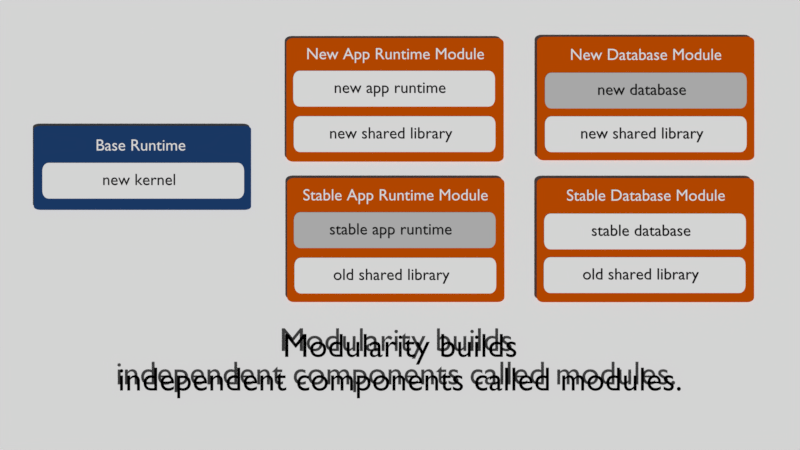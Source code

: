 # Source: tutorial-demo-anim2.blend  (saved by Blender 2.78.0; exported with 4.5.12 LTS)
import bpy
from mathutils import Matrix  # noqa: F401  (used for matrix-valued properties, if any)

bpy.ops.wm.read_factory_settings(use_empty=True)
scene = bpy.context.scene
scene.name = 'Scene'

# ---- collections
col_collection_1 = bpy.data.collections.new('Collection 1'); scene.collection.children.link(col_collection_1)

# ---- materials (node trees are filled in below, after node groups)
mat_black_text_cutting_edge = bpy.data.materials.new('black-text-cutting-edge')
mat_black_text_cutting_edge.alpha_threshold = 0.0
mat_black_text_cutting_edge.use_transparent_shadow = False
mat_black_text_cutting_edge.diffuse_color = (0.0, 0.0, 0.0, 1.0)
mat_black_text_cutting_edge.roughness = 0.5
mat_black = bpy.data.materials.new('black')
mat_black.alpha_threshold = 0.0
mat_black.use_transparent_shadow = False
mat_black.diffuse_color = (1.0, 1.0, 1.0, 1.0)
mat_black.roughness = 0.5
mat_surface_shadow_change = bpy.data.materials.new('surface-shadow-change')
mat_surface_shadow_change.alpha_threshold = 0.0
mat_surface_shadow_change.use_transparent_shadow = False
mat_surface_shadow_change.diffuse_color = (0.6584, 0.09084, 0.0, 1.0)
mat_surface_shadow_change.roughness = 0.5
mat_white = bpy.data.materials.new('white')
mat_white.alpha_threshold = 0.0
mat_white.use_transparent_shadow = False
mat_white.diffuse_color = (0.01156, 0.01156, 0.01156, 1.0)
mat_white.roughness = 0.5
mat_surface_blue = bpy.data.materials.new('surface-blue')
mat_surface_blue.alpha_threshold = 0.0
mat_surface_blue.use_transparent_shadow = False
mat_surface_blue.diffuse_color = (1.0, 1.0, 1.0, 1.0)
mat_surface_blue.roughness = 0.5
mat_surface_shadow = bpy.data.materials.new('surface-shadow')
mat_surface_shadow.alpha_threshold = 0.0
mat_surface_shadow.use_transparent_shadow = False
mat_surface_shadow.diffuse_color = (0.01521, 0.05781, 0.1878, 1.0)
mat_surface_shadow.roughness = 0.5
mat_mod_logo_blue_bg = bpy.data.materials.new('mod-logo-blue-bg')
mat_mod_logo_blue_bg.alpha_threshold = 0.0
mat_mod_logo_blue_bg.use_transparent_shadow = False
mat_mod_logo_blue_bg.roughness = 0.5
mat_mod_logo_white_bg = bpy.data.materials.new('mod-logo-white-bg')
mat_mod_logo_white_bg.alpha_threshold = 0.0
mat_mod_logo_white_bg.use_transparent_shadow = False
mat_mod_logo_white_bg.roughness = 0.5
mat_surface_dark = bpy.data.materials.new('surface-dark')
mat_surface_dark.alpha_threshold = 0.0
mat_surface_dark.use_transparent_shadow = False
mat_surface_dark.diffuse_color = (0.5878, 0.5878, 0.5878, 1.0)
mat_surface_dark.roughness = 0.5
mat_surface_white = bpy.data.materials.new('surface-white')
mat_surface_white.alpha_threshold = 0.0
mat_surface_white.use_transparent_shadow = False
mat_surface_white.roughness = 0.5
mat_white_background = bpy.data.materials.new('white-background')
mat_white_background.alpha_threshold = 0.0
mat_white_background.use_transparent_shadow = False
mat_white_background.diffuse_color = (1.0, 1.0, 1.0, 1.0)
mat_white_background.roughness = 0.5
mat_surface_orange = bpy.data.materials.new('surface-orange')
mat_surface_orange.alpha_threshold = 0.0
mat_surface_orange.use_transparent_shadow = False
mat_surface_orange.diffuse_color = (0.6584, 0.09084, 0.0, 1.0)
mat_surface_orange.roughness = 0.5

# ---- material node trees

# ---- world
world_world = bpy.data.worlds.new('World'); scene.world = world_world
world_world.color = (0.05088, 0.05088, 0.05088)
world_world.use_sun_shadow = False
world_world.sun_shadow_jitter_overblur = 0.0
world_world.cycles.sampling_method = 'MANUAL'

# ---- cameras
cam_camera = bpy.data.cameras.new('Camera')
cam_camera.clip_end = 100.0
cam_camera.lens = 35.0
cam_camera.sensor_width = 32.0
cam_camera.sensor_height = 18.0
cam_camera.ortho_scale = 7.314
cam_camera.dof.focus_distance = 0.0
cam_camera.dof.aperture_fstop = 128.0

# ---- meshes
me_plane_027 = bpy.data.meshes.new('Plane.027')
me_plane_027.from_pydata([(-4.59, -3.849, 0.0), (-4.89, -3.549, 0.0), (-4.683, -3.834, 0.0), (-4.766, -3.791, 0.0), (-4.833, -3.725, 0.0), (-4.875, -3.641, 0.0), (4.89, -3.549, 0.0), (4.59, -3.849, 0.0), (4.875, -3.641, 0.0), (4.833, -3.725, 0.0), (4.766, -3.791, 0.0), (4.683, -3.834, 0.0), (-4.59, 3.849, 0.0), (-4.89, 3.549, 0.0), (-4.683, 3.834, 0.0), (-4.766, 3.791, 0.0), (-4.833, 3.725, 0.0), (-4.875, 3.641, 0.0), (4.59, 3.849, 0.0), (4.89, 3.549, 0.0), (4.683, 3.834, 0.0), (4.766, 3.791, 0.0), (4.833, 3.725, 0.0), (4.875, 3.641, 0.0)], [], [(1, 5, 4, 3, 2, 0, 7, 11, 10, 9, 8, 6, 19, 23, 22, 21, 20, 18, 12, 14, 15, 16, 17, 13)])
me_plane_027.materials.append(mat_surface_shadow_change)
me_plane_027.use_remesh_preserve_volume = False
me_plane_027.use_remesh_preserve_attributes = False
me_plane_027.use_mirror_vertex_groups = False
me_plane_027.update()
me_plane_026 = bpy.data.meshes.new('Plane.026')
me_plane_026.from_pydata([(-4.59, -0.7032, 0.0), (-4.89, -0.4032, 0.0), (-4.683, -0.6885, 0.0), (-4.766, -0.6459, 0.0), (-4.833, -0.5795, 0.0), (-4.875, -0.4959, 0.0), (4.89, -0.4032, 0.0), (4.59, -0.7032, 0.0), (4.875, -0.4959, 0.0), (4.833, -0.5795, 0.0), (4.766, -0.6459, 0.0), (4.683, -0.6885, 0.0), (-4.59, 0.7032, 0.0), (-4.89, 0.4032, 0.0), (-4.683, 0.6885, 0.0), (-4.766, 0.6459, 0.0), (-4.833, 0.5795, 0.0), (-4.875, 0.4959, 0.0), (4.59, 0.7032, 0.0), (4.89, 0.4032, 0.0), (4.683, 0.6885, 0.0), (4.766, 0.6459, 0.0), (4.833, 0.5795, 0.0), (4.875, 0.4959, 0.0)], [], [(1, 5, 4, 3, 2, 0, 7, 11, 10, 9, 8, 6, 19, 23, 22, 21, 20, 18, 12, 14, 15, 16, 17, 13)])
me_plane_026.materials.append(mat_surface_blue)
me_plane_026.use_remesh_preserve_volume = False
me_plane_026.use_remesh_preserve_attributes = False
me_plane_026.use_mirror_vertex_groups = False
me_plane_026.update()
me_plane_025 = bpy.data.meshes.new('Plane.025')
me_plane_025.from_pydata([(-4.59, -3.838, 0.0), (-4.89, -3.538, 0.0), (-4.683, -3.823, 0.0), (-4.766, -3.781, 0.0), (-4.833, -3.714, 0.0), (-4.875, -3.631, 0.0), (4.89, -3.538, 0.0), (4.59, -3.838, 0.0), (4.875, -3.631, 0.0), (4.833, -3.714, 0.0), (4.766, -3.781, 0.0), (4.683, -3.823, 0.0), (-4.59, 3.838, 0.0), (-4.89, 3.538, 0.0), (-4.683, 3.823, 0.0), (-4.766, 3.781, 0.0), (-4.833, 3.714, 0.0), (-4.875, 3.631, 0.0), (4.59, 3.838, 0.0), (4.89, 3.538, 0.0), (4.683, 3.823, 0.0), (4.766, 3.781, 0.0), (4.833, 3.714, 0.0), (4.875, 3.631, 0.0)], [], [(1, 5, 4, 3, 2, 0, 7, 11, 10, 9, 8, 6, 19, 23, 22, 21, 20, 18, 12, 14, 15, 16, 17, 13)])
me_plane_025.materials.append(mat_surface_shadow_change)
me_plane_025.use_remesh_preserve_volume = False
me_plane_025.use_remesh_preserve_attributes = False
me_plane_025.use_mirror_vertex_groups = False
me_plane_025.update()
me_plane_024 = bpy.data.meshes.new('Plane.024')
me_plane_024.from_pydata([(-4.59, -0.7032, 0.0), (-4.89, -0.4032, 0.0), (-4.683, -0.6885, 0.0), (-4.766, -0.6459, 0.0), (-4.833, -0.5795, 0.0), (-4.875, -0.4959, 0.0), (4.89, -0.4032, 0.0), (4.59, -0.7032, 0.0), (4.875, -0.4959, 0.0), (4.833, -0.5795, 0.0), (4.766, -0.6459, 0.0), (4.683, -0.6885, 0.0), (-4.59, 0.7032, 0.0), (-4.89, 0.4032, 0.0), (-4.683, 0.6885, 0.0), (-4.766, 0.6459, 0.0), (-4.833, 0.5795, 0.0), (-4.875, 0.4959, 0.0), (4.59, 0.7032, 0.0), (4.89, 0.4032, 0.0), (4.683, 0.6885, 0.0), (4.766, 0.6459, 0.0), (4.833, 0.5795, 0.0), (4.875, 0.4959, 0.0)], [], [(1, 5, 4, 3, 2, 0, 7, 11, 10, 9, 8, 6, 19, 23, 22, 21, 20, 18, 12, 14, 15, 16, 17, 13)])
me_plane_024.materials.append(mat_surface_blue)
me_plane_024.use_remesh_preserve_volume = False
me_plane_024.use_remesh_preserve_attributes = False
me_plane_024.use_mirror_vertex_groups = False
me_plane_024.update()
me_plane_023 = bpy.data.meshes.new('Plane.023')
me_plane_023.from_pydata([(-4.59, -3.838, 0.0), (-4.89, -3.538, 0.0), (-4.683, -3.823, 0.0), (-4.766, -3.781, 0.0), (-4.833, -3.714, 0.0), (-4.875, -3.631, 0.0), (4.89, -3.538, 0.0), (4.59, -3.838, 0.0), (4.875, -3.631, 0.0), (4.833, -3.714, 0.0), (4.766, -3.781, 0.0), (4.683, -3.823, 0.0), (-4.59, 3.838, 0.0), (-4.89, 3.538, 0.0), (-4.683, 3.823, 0.0), (-4.766, 3.781, 0.0), (-4.833, 3.714, 0.0), (-4.875, 3.631, 0.0), (4.59, 3.838, 0.0), (4.89, 3.538, 0.0), (4.683, 3.823, 0.0), (4.766, 3.781, 0.0), (4.833, 3.714, 0.0), (4.875, 3.631, 0.0)], [], [(1, 5, 4, 3, 2, 0, 7, 11, 10, 9, 8, 6, 19, 23, 22, 21, 20, 18, 12, 14, 15, 16, 17, 13)])
me_plane_023.materials.append(mat_surface_shadow)
me_plane_023.use_remesh_preserve_volume = False
me_plane_023.use_remesh_preserve_attributes = False
me_plane_023.use_mirror_vertex_groups = False
me_plane_023.update()
me_mod_logo_blue_bg = bpy.data.meshes.new('mod-logo-blue-bg')
me_mod_logo_blue_bg.from_pydata([(-1.414, -0.5, 0.0), (1.414, -0.5, 0.0), (-1.414, 0.5, 0.0), (1.414, 0.5, 0.0)], [], [(0, 1, 3, 2)])
_uv = me_mod_logo_blue_bg.uv_layers.new(name='UVMap')
_uv.uv.foreach_set('vector', [0.0, 0.0, 1.0, 0.0, 1.0, 1.0, 0.0, 1.0])
me_mod_logo_blue_bg.materials.append(mat_mod_logo_blue_bg)
me_mod_logo_blue_bg.use_remesh_preserve_volume = False
me_mod_logo_blue_bg.use_remesh_preserve_attributes = False
me_mod_logo_blue_bg.use_mirror_vertex_groups = False
me_mod_logo_blue_bg.update()
me_mod_logo_white_bg = bpy.data.meshes.new('mod-logo-white-bg')
me_mod_logo_white_bg.from_pydata([(-1.414, -0.5, 0.0), (1.414, -0.5, 0.0), (-1.414, 0.5, 0.0), (1.414, 0.5, 0.0)], [], [(0, 1, 3, 2)])
_uv = me_mod_logo_white_bg.uv_layers.new(name='UVMap')
_uv.uv.foreach_set('vector', [0.0, 0.0, 1.0, 0.0, 1.0, 1.0, 0.0, 1.0])
me_mod_logo_white_bg.materials.append(mat_mod_logo_white_bg)
me_mod_logo_white_bg.use_remesh_preserve_volume = False
me_mod_logo_white_bg.use_remesh_preserve_attributes = False
me_mod_logo_white_bg.use_mirror_vertex_groups = False
me_mod_logo_white_bg.update()
me_plane_020 = bpy.data.meshes.new('Plane.020')
me_plane_020.from_pydata([(-4.59, -0.7032, 0.0), (-4.89, -0.4032, 0.0), (-4.683, -0.6885, 0.0), (-4.766, -0.6459, 0.0), (-4.833, -0.5795, 0.0), (-4.875, -0.4959, 0.0), (4.89, -0.4032, 0.0), (4.59, -0.7032, 0.0), (4.875, -0.4959, 0.0), (4.833, -0.5795, 0.0), (4.766, -0.6459, 0.0), (4.683, -0.6885, 0.0), (-4.59, 0.7032, 0.0), (-4.89, 0.4032, 0.0), (-4.683, 0.6885, 0.0), (-4.766, 0.6459, 0.0), (-4.833, 0.5795, 0.0), (-4.875, 0.4959, 0.0), (4.59, 0.7032, 0.0), (4.89, 0.4032, 0.0), (4.683, 0.6885, 0.0), (4.766, 0.6459, 0.0), (4.833, 0.5795, 0.0), (4.875, 0.4959, 0.0)], [], [(1, 5, 4, 3, 2, 0, 7, 11, 10, 9, 8, 6, 19, 23, 22, 21, 20, 18, 12, 14, 15, 16, 17, 13)])
me_plane_020.materials.append(mat_surface_blue)
me_plane_020.use_remesh_preserve_volume = False
me_plane_020.use_remesh_preserve_attributes = False
me_plane_020.use_mirror_vertex_groups = False
me_plane_020.update()
me_plane_019 = bpy.data.meshes.new('Plane.019')
me_plane_019.from_pydata([(-4.59, -0.7032, 0.0), (-4.89, -0.4032, 0.0), (-4.683, -0.6885, 0.0), (-4.766, -0.6459, 0.0), (-4.833, -0.5795, 0.0), (-4.875, -0.4959, 0.0), (4.89, -0.4032, 0.0), (4.59, -0.7032, 0.0), (4.875, -0.4959, 0.0), (4.833, -0.5795, 0.0), (4.766, -0.6459, 0.0), (4.683, -0.6885, 0.0), (-4.59, 0.7032, 0.0), (-4.89, 0.4032, 0.0), (-4.683, 0.6885, 0.0), (-4.766, 0.6459, 0.0), (-4.833, 0.5795, 0.0), (-4.875, 0.4959, 0.0), (4.59, 0.7032, 0.0), (4.89, 0.4032, 0.0), (4.683, 0.6885, 0.0), (4.766, 0.6459, 0.0), (4.833, 0.5795, 0.0), (4.875, 0.4959, 0.0)], [], [(1, 5, 4, 3, 2, 0, 7, 11, 10, 9, 8, 6, 19, 23, 22, 21, 20, 18, 12, 14, 15, 16, 17, 13)])
me_plane_019.materials.append(mat_surface_blue)
me_plane_019.use_remesh_preserve_volume = False
me_plane_019.use_remesh_preserve_attributes = False
me_plane_019.use_mirror_vertex_groups = False
me_plane_019.update()
me_plane_017 = bpy.data.meshes.new('Plane.017')
me_plane_017.from_pydata([(-4.59, -3.849, 0.0), (-4.89, -3.549, 0.0), (-4.683, -3.834, 0.0), (-4.766, -3.791, 0.0), (-4.833, -3.725, 0.0), (-4.875, -3.641, 0.0), (4.89, -3.549, 0.0), (4.59, -3.849, 0.0), (4.875, -3.641, 0.0), (4.833, -3.725, 0.0), (4.766, -3.791, 0.0), (4.683, -3.834, 0.0), (-4.59, 3.849, 0.0), (-4.89, 3.549, 0.0), (-4.683, 3.834, 0.0), (-4.766, 3.791, 0.0), (-4.833, 3.725, 0.0), (-4.875, 3.641, 0.0), (4.59, 3.849, 0.0), (4.89, 3.549, 0.0), (4.683, 3.834, 0.0), (4.766, 3.791, 0.0), (4.833, 3.725, 0.0), (4.875, 3.641, 0.0)], [], [(1, 5, 4, 3, 2, 0, 7, 11, 10, 9, 8, 6, 19, 23, 22, 21, 20, 18, 12, 14, 15, 16, 17, 13)])
me_plane_017.materials.append(mat_surface_shadow_change)
me_plane_017.use_remesh_preserve_volume = False
me_plane_017.use_remesh_preserve_attributes = False
me_plane_017.use_mirror_vertex_groups = False
me_plane_017.update()
me_plane_016 = bpy.data.meshes.new('Plane.016')
me_plane_016.from_pydata([(-4.59, -0.7032, 0.0), (-4.89, -0.4032, 0.0), (-4.683, -0.6885, 0.0), (-4.766, -0.6459, 0.0), (-4.833, -0.5795, 0.0), (-4.875, -0.4959, 0.0), (4.89, -0.4032, 0.0), (4.59, -0.7032, 0.0), (4.875, -0.4959, 0.0), (4.833, -0.5795, 0.0), (4.766, -0.6459, 0.0), (4.683, -0.6885, 0.0), (-4.59, 0.7032, 0.0), (-4.89, 0.4032, 0.0), (-4.683, 0.6885, 0.0), (-4.766, 0.6459, 0.0), (-4.833, 0.5795, 0.0), (-4.875, 0.4959, 0.0), (4.59, 0.7032, 0.0), (4.89, 0.4032, 0.0), (4.683, 0.6885, 0.0), (4.766, 0.6459, 0.0), (4.833, 0.5795, 0.0), (4.875, 0.4959, 0.0)], [], [(1, 5, 4, 3, 2, 0, 7, 11, 10, 9, 8, 6, 19, 23, 22, 21, 20, 18, 12, 14, 15, 16, 17, 13)])
me_plane_016.materials.append(mat_surface_dark)
me_plane_016.use_remesh_preserve_volume = False
me_plane_016.use_remesh_preserve_attributes = False
me_plane_016.use_mirror_vertex_groups = False
me_plane_016.update()
me_plane_015 = bpy.data.meshes.new('Plane.015')
me_plane_015.from_pydata([(-4.59, -0.7032, 0.0), (-4.89, -0.4032, 0.0), (-4.683, -0.6885, 0.0), (-4.766, -0.6459, 0.0), (-4.833, -0.5795, 0.0), (-4.875, -0.4959, 0.0), (4.89, -0.4032, 0.0), (4.59, -0.7032, 0.0), (4.875, -0.4959, 0.0), (4.833, -0.5795, 0.0), (4.766, -0.6459, 0.0), (4.683, -0.6885, 0.0), (-4.59, 0.7032, 0.0), (-4.89, 0.4032, 0.0), (-4.683, 0.6885, 0.0), (-4.766, 0.6459, 0.0), (-4.833, 0.5795, 0.0), (-4.875, 0.4959, 0.0), (4.59, 0.7032, 0.0), (4.89, 0.4032, 0.0), (4.683, 0.6885, 0.0), (4.766, 0.6459, 0.0), (4.833, 0.5795, 0.0), (4.875, 0.4959, 0.0)], [], [(1, 5, 4, 3, 2, 0, 7, 11, 10, 9, 8, 6, 19, 23, 22, 21, 20, 18, 12, 14, 15, 16, 17, 13)])
me_plane_015.materials.append(mat_surface_blue)
me_plane_015.use_remesh_preserve_volume = False
me_plane_015.use_remesh_preserve_attributes = False
me_plane_015.use_mirror_vertex_groups = False
me_plane_015.update()
me_plane_014 = bpy.data.meshes.new('Plane.014')
me_plane_014.from_pydata([(-4.59, -0.7032, 0.0), (-4.89, -0.4032, 0.0), (-4.683, -0.6885, 0.0), (-4.766, -0.6459, 0.0), (-4.833, -0.5795, 0.0), (-4.875, -0.4959, 0.0), (4.89, -0.4032, 0.0), (4.59, -0.7032, 0.0), (4.875, -0.4959, 0.0), (4.833, -0.5795, 0.0), (4.766, -0.6459, 0.0), (4.683, -0.6885, 0.0), (-4.59, 0.7032, 0.0), (-4.89, 0.4032, 0.0), (-4.683, 0.6885, 0.0), (-4.766, 0.6459, 0.0), (-4.833, 0.5795, 0.0), (-4.875, 0.4959, 0.0), (4.59, 0.7032, 0.0), (4.89, 0.4032, 0.0), (4.683, 0.6885, 0.0), (4.766, 0.6459, 0.0), (4.833, 0.5795, 0.0), (4.875, 0.4959, 0.0)], [], [(1, 5, 4, 3, 2, 0, 7, 11, 10, 9, 8, 6, 19, 23, 22, 21, 20, 18, 12, 14, 15, 16, 17, 13)])
me_plane_014.materials.append(mat_surface_dark)
me_plane_014.use_remesh_preserve_volume = False
me_plane_014.use_remesh_preserve_attributes = False
me_plane_014.use_mirror_vertex_groups = False
me_plane_014.update()
me_plane_012 = bpy.data.meshes.new('Plane.012')
me_plane_012.from_pydata([(-4.59, -0.7032, 0.0), (-4.89, -0.4032, 0.0), (-4.683, -0.6885, 0.0), (-4.766, -0.6459, 0.0), (-4.833, -0.5795, 0.0), (-4.875, -0.4959, 0.0), (4.89, -0.4032, 0.0), (4.59, -0.7032, 0.0), (4.875, -0.4959, 0.0), (4.833, -0.5795, 0.0), (4.766, -0.6459, 0.0), (4.683, -0.6885, 0.0), (-4.59, 0.7032, 0.0), (-4.89, 0.4032, 0.0), (-4.683, 0.6885, 0.0), (-4.766, 0.6459, 0.0), (-4.833, 0.5795, 0.0), (-4.875, 0.4959, 0.0), (4.59, 0.7032, 0.0), (4.89, 0.4032, 0.0), (4.683, 0.6885, 0.0), (4.766, 0.6459, 0.0), (4.833, 0.5795, 0.0), (4.875, 0.4959, 0.0)], [], [(1, 5, 4, 3, 2, 0, 7, 11, 10, 9, 8, 6, 19, 23, 22, 21, 20, 18, 12, 14, 15, 16, 17, 13)])
me_plane_012.materials.append(mat_surface_blue)
me_plane_012.use_remesh_preserve_volume = False
me_plane_012.use_remesh_preserve_attributes = False
me_plane_012.use_mirror_vertex_groups = False
me_plane_012.update()
me_plane_011 = bpy.data.meshes.new('Plane.011')
me_plane_011.from_pydata([(-4.59, -0.7032, 0.0), (-4.89, -0.4032, 0.0), (-4.683, -0.6885, 0.0), (-4.766, -0.6459, 0.0), (-4.833, -0.5795, 0.0), (-4.875, -0.4959, 0.0), (4.89, -0.4032, 0.0), (4.59, -0.7032, 0.0), (4.875, -0.4959, 0.0), (4.833, -0.5795, 0.0), (4.766, -0.6459, 0.0), (4.683, -0.6885, 0.0), (-4.59, 0.7032, 0.0), (-4.89, 0.4032, 0.0), (-4.683, 0.6885, 0.0), (-4.766, 0.6459, 0.0), (-4.833, 0.5795, 0.0), (-4.875, 0.4959, 0.0), (4.59, 0.7032, 0.0), (4.89, 0.4032, 0.0), (4.683, 0.6885, 0.0), (4.766, 0.6459, 0.0), (4.833, 0.5795, 0.0), (4.875, 0.4959, 0.0)], [], [(1, 5, 4, 3, 2, 0, 7, 11, 10, 9, 8, 6, 19, 23, 22, 21, 20, 18, 12, 14, 15, 16, 17, 13)])
me_plane_011.materials.append(mat_surface_dark)
me_plane_011.use_remesh_preserve_volume = False
me_plane_011.use_remesh_preserve_attributes = False
me_plane_011.use_mirror_vertex_groups = False
me_plane_011.update()
me_plane_010 = bpy.data.meshes.new('Plane.010')
me_plane_010.from_pydata([(-4.59, -0.7032, 0.0), (-4.89, -0.4032, 0.0), (-4.683, -0.6885, 0.0), (-4.766, -0.6459, 0.0), (-4.833, -0.5795, 0.0), (-4.875, -0.4959, 0.0), (4.89, -0.4032, 0.0), (4.59, -0.7032, 0.0), (4.875, -0.4959, 0.0), (4.833, -0.5795, 0.0), (4.766, -0.6459, 0.0), (4.683, -0.6885, 0.0), (-4.59, 0.7032, 0.0), (-4.89, 0.4032, 0.0), (-4.683, 0.6885, 0.0), (-4.766, 0.6459, 0.0), (-4.833, 0.5795, 0.0), (-4.875, 0.4959, 0.0), (4.59, 0.7032, 0.0), (4.89, 0.4032, 0.0), (4.683, 0.6885, 0.0), (4.766, 0.6459, 0.0), (4.833, 0.5795, 0.0), (4.875, 0.4959, 0.0)], [], [(1, 5, 4, 3, 2, 0, 7, 11, 10, 9, 8, 6, 19, 23, 22, 21, 20, 18, 12, 14, 15, 16, 17, 13)])
me_plane_010.materials.append(mat_surface_blue)
me_plane_010.use_remesh_preserve_volume = False
me_plane_010.use_remesh_preserve_attributes = False
me_plane_010.use_mirror_vertex_groups = False
me_plane_010.update()
me_plane_009 = bpy.data.meshes.new('Plane.009')
me_plane_009.from_pydata([(-4.59, -3.838, 0.0), (-4.89, -3.538, 0.0), (-4.683, -3.823, 0.0), (-4.766, -3.781, 0.0), (-4.833, -3.714, 0.0), (-4.875, -3.631, 0.0), (4.89, -3.538, 0.0), (4.59, -3.838, 0.0), (4.875, -3.631, 0.0), (4.833, -3.714, 0.0), (4.766, -3.781, 0.0), (4.683, -3.823, 0.0), (-4.59, 3.838, 0.0), (-4.89, 3.538, 0.0), (-4.683, 3.823, 0.0), (-4.766, 3.781, 0.0), (-4.833, 3.714, 0.0), (-4.875, 3.631, 0.0), (4.59, 3.838, 0.0), (4.89, 3.538, 0.0), (4.683, 3.823, 0.0), (4.766, 3.781, 0.0), (4.833, 3.714, 0.0), (4.875, 3.631, 0.0)], [], [(1, 5, 4, 3, 2, 0, 7, 11, 10, 9, 8, 6, 19, 23, 22, 21, 20, 18, 12, 14, 15, 16, 17, 13)])
me_plane_009.materials.append(mat_surface_shadow_change)
me_plane_009.use_remesh_preserve_volume = False
me_plane_009.use_remesh_preserve_attributes = False
me_plane_009.use_mirror_vertex_groups = False
me_plane_009.update()
me_plane_008 = bpy.data.meshes.new('Plane.008')
me_plane_008.from_pydata([(-2.691, -1.0, 0.0), (-2.991, -0.7, 0.0), (-2.784, -0.9853, 0.0), (-2.867, -0.9427, 0.0), (-2.934, -0.8763, 0.0), (-2.976, -0.7927, 0.0), (3.008, -0.7, 0.0), (2.708, -1.0, 0.0), (2.993, -0.7927, 0.0), (2.951, -0.8763, 0.0), (2.884, -0.9427, 0.0), (2.801, -0.9853, 0.0), (-2.691, 1.0, 0.0), (-2.991, 0.7, 0.0), (-2.784, 0.9853, 0.0), (-2.867, 0.9427, 0.0), (-2.934, 0.8763, 0.0), (-2.976, 0.7927, 0.0), (2.708, 1.0, 0.0), (3.008, 0.7, 0.0), (2.801, 0.9853, 0.0), (2.884, 0.9427, 0.0), (2.951, 0.8763, 0.0), (2.993, 0.7927, 0.0)], [], [(1, 5, 4, 3, 2, 0, 7, 11, 10, 9, 8, 6, 19, 23, 22, 21, 20, 18, 12, 14, 15, 16, 17, 13)])
me_plane_008.materials.append(mat_surface_dark)
me_plane_008.use_remesh_preserve_volume = False
me_plane_008.use_remesh_preserve_attributes = False
me_plane_008.use_mirror_vertex_groups = False
me_plane_008.update()
me_plane_005 = bpy.data.meshes.new('Plane.005')
me_plane_005.from_pydata([(-2.691, -1.0, 0.0), (-2.991, -0.7, 0.0), (-2.784, -0.9853, 0.0), (-2.867, -0.9427, 0.0), (-2.934, -0.8763, 0.0), (-2.976, -0.7927, 0.0), (3.008, -0.7, 0.0), (2.708, -1.0, 0.0), (2.993, -0.7927, 0.0), (2.951, -0.8763, 0.0), (2.884, -0.9427, 0.0), (2.801, -0.9853, 0.0), (-2.691, 1.0, 0.0), (-2.991, 0.7, 0.0), (-2.784, 0.9853, 0.0), (-2.867, 0.9427, 0.0), (-2.934, 0.8763, 0.0), (-2.976, 0.7927, 0.0), (2.708, 1.0, 0.0), (3.008, 0.7, 0.0), (2.801, 0.9853, 0.0), (2.884, 0.9427, 0.0), (2.951, 0.8763, 0.0), (2.993, 0.7927, 0.0)], [], [(1, 5, 4, 3, 2, 0, 7, 11, 10, 9, 8, 6, 19, 23, 22, 21, 20, 18, 12, 14, 15, 16, 17, 13)])
me_plane_005.materials.append(mat_surface_white)
me_plane_005.use_remesh_preserve_volume = False
me_plane_005.use_remesh_preserve_attributes = False
me_plane_005.use_mirror_vertex_groups = False
me_plane_005.update()
me_plane_004 = bpy.data.meshes.new('Plane.004')
me_plane_004.from_pydata([(-1.0, -1.0, 0.0), (1.0, -1.0, 0.0), (-1.0, 1.0, 0.0), (1.0, 1.0, 0.0)], [], [(0, 1, 3, 2)])
me_plane_004.materials.append(mat_white_background)
me_plane_004.use_remesh_preserve_volume = False
me_plane_004.use_remesh_preserve_attributes = False
me_plane_004.use_mirror_vertex_groups = False
me_plane_004.update()
me_plane_003 = bpy.data.meshes.new('Plane.003')
me_plane_003.from_pydata([(-2.691, -1.0, 0.0), (-2.991, -0.7, 0.0), (-2.784, -0.9853, 0.0), (-2.867, -0.9427, 0.0), (-2.934, -0.8763, 0.0), (-2.976, -0.7927, 0.0), (3.008, -0.7, 0.0), (2.708, -1.0, 0.0), (2.993, -0.7927, 0.0), (2.951, -0.8763, 0.0), (2.884, -0.9427, 0.0), (2.801, -0.9853, 0.0), (-2.691, 1.0, 0.0), (-2.991, 0.7, 0.0), (-2.784, 0.9853, 0.0), (-2.867, 0.9427, 0.0), (-2.934, 0.8763, 0.0), (-2.976, 0.7927, 0.0), (2.708, 1.0, 0.0), (3.008, 0.7, 0.0), (2.801, 0.9853, 0.0), (2.884, 0.9427, 0.0), (2.951, 0.8763, 0.0), (2.993, 0.7927, 0.0)], [], [(1, 5, 4, 3, 2, 0, 7, 11, 10, 9, 8, 6, 19, 23, 22, 21, 20, 18, 12, 14, 15, 16, 17, 13)])
me_plane_003.materials.append(mat_surface_shadow)
me_plane_003.use_remesh_preserve_volume = False
me_plane_003.use_remesh_preserve_attributes = False
me_plane_003.use_mirror_vertex_groups = False
me_plane_003.update()
me_plane_002 = bpy.data.meshes.new('Plane.002')
me_plane_002.from_pydata([(-2.691, -1.0, 0.0), (-2.991, -0.7, 0.0), (-2.784, -0.9853, 0.0), (-2.867, -0.9427, 0.0), (-2.934, -0.8763, 0.0), (-2.976, -0.7927, 0.0), (3.008, -0.7, 0.0), (2.708, -1.0, 0.0), (2.993, -0.7927, 0.0), (2.951, -0.8763, 0.0), (2.884, -0.9427, 0.0), (2.801, -0.9853, 0.0), (-2.691, 1.0, 0.0), (-2.991, 0.7, 0.0), (-2.784, 0.9853, 0.0), (-2.867, 0.9427, 0.0), (-2.934, 0.8763, 0.0), (-2.976, 0.7927, 0.0), (2.708, 1.0, 0.0), (3.008, 0.7, 0.0), (2.801, 0.9853, 0.0), (2.884, 0.9427, 0.0), (2.951, 0.8763, 0.0), (2.993, 0.7927, 0.0)], [], [(1, 5, 4, 3, 2, 0, 7, 11, 10, 9, 8, 6, 19, 23, 22, 21, 20, 18, 12, 14, 15, 16, 17, 13)])
me_plane_002.materials.append(mat_surface_orange)
me_plane_002.use_remesh_preserve_volume = False
me_plane_002.use_remesh_preserve_attributes = False
me_plane_002.use_mirror_vertex_groups = False
me_plane_002.update()
me_plane_001 = bpy.data.meshes.new('Plane.001')
me_plane_001.from_pydata([(-2.691, -1.0, 0.0), (-2.991, -0.7, 0.0), (-2.784, -0.9853, 0.0), (-2.867, -0.9427, 0.0), (-2.934, -0.8763, 0.0), (-2.976, -0.7927, 0.0), (3.008, -0.7, 0.0), (2.708, -1.0, 0.0), (2.993, -0.7927, 0.0), (2.951, -0.8763, 0.0), (2.884, -0.9427, 0.0), (2.801, -0.9853, 0.0), (-2.691, 1.0, 0.0), (-2.991, 0.7, 0.0), (-2.784, 0.9853, 0.0), (-2.867, 0.9427, 0.0), (-2.934, 0.8763, 0.0), (-2.976, 0.7927, 0.0), (2.708, 1.0, 0.0), (3.008, 0.7, 0.0), (2.801, 0.9853, 0.0), (2.884, 0.9427, 0.0), (2.951, 0.8763, 0.0), (2.993, 0.7927, 0.0)], [], [(1, 5, 4, 3, 2, 0, 7, 11, 10, 9, 8, 6, 19, 23, 22, 21, 20, 18, 12, 14, 15, 16, 17, 13)])
me_plane_001.materials.append(mat_surface_blue)
me_plane_001.use_remesh_preserve_volume = False
me_plane_001.use_remesh_preserve_attributes = False
me_plane_001.use_mirror_vertex_groups = False
me_plane_001.update()

# ---- curves / text
txt_text_034 = bpy.data.curves.new('Text.034', 'FONT')
txt_text_034.dimensions = '2D'
txt_text_034.body = 'So you can choose the right versions you need.'
txt_text_034.materials.append(mat_black_text_cutting_edge)
txt_text_034.use_path_clamp = True
txt_text_034.bevel_resolution = 0
txt_text_034.align_x = 'CENTER'
txt_text_033 = bpy.data.curves.new('Text.033', 'FONT')
txt_text_033.dimensions = '2D'
txt_text_033.body = 'New Database Module'
txt_text_033.materials.append(mat_black)
txt_text_033.use_path_clamp = True
txt_text_033.bevel_resolution = 0
txt_text_033.align_x = 'CENTER'
txt_text_032 = bpy.data.curves.new('Text.032', 'FONT')
txt_text_032.dimensions = '2D'
txt_text_032.body = 'Stable Database Module'
txt_text_032.materials.append(mat_black)
txt_text_032.use_path_clamp = True
txt_text_032.bevel_resolution = 0
txt_text_032.align_x = 'CENTER'
txt_text_031 = bpy.data.curves.new('Text.031', 'FONT')
txt_text_031.dimensions = '2D'
txt_text_031.body = 'Stable App Runtime Module'
txt_text_031.materials.append(mat_black)
txt_text_031.use_path_clamp = True
txt_text_031.bevel_resolution = 0
txt_text_031.align_x = 'CENTER'
txt_text_030 = bpy.data.curves.new('Text.030', 'FONT')
txt_text_030.dimensions = '2D'
txt_text_030.body = 'New App Runtime Module'
txt_text_030.materials.append(mat_black)
txt_text_030.use_path_clamp = True
txt_text_030.bevel_resolution = 0
txt_text_030.align_x = 'CENTER'
txt_text_030.offset_x = -0.01672
txt_text_030.offset_y = -0.2219
txt_text_029 = bpy.data.curves.new('Text.029', 'FONT')
txt_text_029.dimensions = '2D'
txt_text_029.body = 'Base Runtime'
txt_text_029.materials.append(mat_black)
txt_text_029.use_path_clamp = True
txt_text_029.bevel_resolution = 0
txt_text_029.align_x = 'CENTER'
txt_text_028 = bpy.data.curves.new('Text.028', 'FONT')
txt_text_028.dimensions = '2D'
txt_text_028.body = 'old shared library'
txt_text_028.materials.append(mat_white)
txt_text_028.use_path_clamp = True
txt_text_028.bevel_resolution = 0
txt_text_028.align_x = 'CENTER'
txt_text_027 = bpy.data.curves.new('Text.027', 'FONT')
txt_text_027.dimensions = '2D'
txt_text_027.body = 'new shared library'
txt_text_027.materials.append(mat_white)
txt_text_027.use_path_clamp = True
txt_text_027.bevel_resolution = 0
txt_text_027.align_x = 'CENTER'
txt_text_027.offset_x = -0.0008678
txt_text_027.offset_y = -0.0002215
txt_text_025 = bpy.data.curves.new('Text.025', 'FONT')
txt_text_025.dimensions = '2D'
txt_text_025.body = 'Modularity builds\nindependent components called modules.'
txt_text_025.materials.append(mat_black_text_cutting_edge)
txt_text_025.use_path_clamp = True
txt_text_025.bevel_resolution = 0
txt_text_025.align_x = 'CENTER'
txt_text_024 = bpy.data.curves.new('Text.024', 'FONT')
txt_text_024.dimensions = '2D'
txt_text_024.body = 'Instead of building monolithic distributions...'
txt_text_024.materials.append(mat_black_text_cutting_edge)
txt_text_024.use_path_clamp = True
txt_text_024.bevel_resolution = 0
txt_text_024.align_x = 'CENTER'
txt_text_023 = bpy.data.curves.new('Text.023', 'FONT')
txt_text_023.dimensions = '2D'
txt_text_023.body = 'Traditional distributions\nship every component in a single version.'
txt_text_023.materials.append(mat_black_text_cutting_edge)
txt_text_023.use_path_clamp = True
txt_text_023.bevel_resolution = 0
txt_text_023.align_x = 'CENTER'
txt_text_022 = bpy.data.curves.new('Text.022', 'FONT')
txt_text_022.dimensions = '2D'
txt_text_022.body = 'We have just one goal:\nTo give users the right version of whatever they need.'
txt_text_022.materials.append(mat_black_text_cutting_edge)
txt_text_022.use_path_clamp = True
txt_text_022.bevel_resolution = 0
txt_text_022.align_x = 'CENTER'
txt_text_020 = bpy.data.curves.new('Text.020', 'FONT')
txt_text_020.dimensions = '2D'
txt_text_020.body = 'old shared library'
txt_text_020.materials.append(mat_white)
txt_text_020.use_path_clamp = True
txt_text_020.bevel_resolution = 0
txt_text_020.align_x = 'CENTER'
txt_text_019 = bpy.data.curves.new('Text.019', 'FONT')
txt_text_019.dimensions = '2D'
txt_text_019.body = 'new shared library'
txt_text_019.materials.append(mat_white)
txt_text_019.use_path_clamp = True
txt_text_019.bevel_resolution = 0
txt_text_019.align_x = 'CENTER'
txt_text_017 = bpy.data.curves.new('Text.017', 'FONT')
txt_text_017.dimensions = '2D'
txt_text_017.body = 'Stable release gives you\nstable components.'
txt_text_017.materials.append(mat_black_text_cutting_edge)
txt_text_017.use_path_clamp = True
txt_text_017.bevel_resolution = 0
txt_text_017.align_x = 'CENTER'
txt_text_017.offset_x = 0.01072
txt_text_017.offset_y = 0.2709
txt_text_016 = bpy.data.curves.new('Text.016', 'FONT')
txt_text_016.dimensions = '2D'
txt_text_016.body = 'Fast release gives you\nthe latest features.'
txt_text_016.materials.append(mat_black_text_cutting_edge)
txt_text_016.use_path_clamp = True
txt_text_016.bevel_resolution = 0
txt_text_016.align_x = 'CENTER'
txt_text_016.offset_x = -0.005341
txt_text_016.offset_y = 0.2
txt_text_015 = bpy.data.curves.new('Text.015', 'FONT')
txt_text_015.dimensions = '2D'
txt_text_015.body = 'Stable Distribution Release'
txt_text_015.materials.append(mat_black)
txt_text_015.use_path_clamp = True
txt_text_015.bevel_resolution = 0
txt_text_015.align_x = 'CENTER'
txt_text_014 = bpy.data.curves.new('Text.014', 'FONT')
txt_text_014.dimensions = '2D'
txt_text_014.body = 'stable app runtime'
txt_text_014.materials.append(mat_white)
txt_text_014.use_path_clamp = True
txt_text_014.bevel_resolution = 0
txt_text_014.align_x = 'CENTER'
txt_text_013 = bpy.data.curves.new('Text.013', 'FONT')
txt_text_013.dimensions = '2D'
txt_text_013.body = 'stable database'
txt_text_013.materials.append(mat_white)
txt_text_013.use_path_clamp = True
txt_text_013.bevel_resolution = 0
txt_text_013.align_x = 'CENTER'
txt_text_012 = bpy.data.curves.new('Text.012', 'FONT')
txt_text_012.dimensions = '2D'
txt_text_012.body = 'old kernel'
txt_text_012.materials.append(mat_white)
txt_text_012.use_path_clamp = True
txt_text_012.bevel_resolution = 0
txt_text_012.align_x = 'CENTER'
txt_text_010 = bpy.data.curves.new('Text.010', 'FONT')
txt_text_010.dimensions = '2D'
txt_text_010.body = 'new kernel'
txt_text_010.materials.append(mat_white)
txt_text_010.use_path_clamp = True
txt_text_010.bevel_resolution = 0
txt_text_010.align_x = 'CENTER'
txt_text_009 = bpy.data.curves.new('Text.009', 'FONT')
txt_text_009.dimensions = '2D'
txt_text_009.body = 'new database'
txt_text_009.materials.append(mat_white)
txt_text_009.use_path_clamp = True
txt_text_009.bevel_resolution = 0
txt_text_009.align_x = 'CENTER'
txt_text_008 = bpy.data.curves.new('Text.008', 'FONT')
txt_text_008.dimensions = '2D'
txt_text_008.body = 'new app runtime'
txt_text_008.materials.append(mat_white)
txt_text_008.use_path_clamp = True
txt_text_008.bevel_resolution = 0
txt_text_008.align_x = 'CENTER'
txt_text_008.offset_x = -0.01845
txt_text_008.offset_y = 0.004349
txt_text_007 = bpy.data.curves.new('Text.007', 'FONT')
txt_text_007.dimensions = '2D'
txt_text_007.body = 'Fast Distribution Release'
txt_text_007.materials.append(mat_black)
txt_text_007.use_path_clamp = True
txt_text_007.bevel_resolution = 0
txt_text_007.align_x = 'CENTER'
txt_text_006 = bpy.data.curves.new('Text.006', 'FONT')
txt_text_006.dimensions = '2D'
txt_text_006.body = 'Fedora Modularity'
txt_text_006.materials.append(mat_white)
txt_text_006.use_path_clamp = True
txt_text_006.bevel_resolution = 0
txt_text_006.align_x = 'CENTER'
txt_text_005 = bpy.data.curves.new('Text.005', 'FONT')
txt_text_005.dimensions = '2D'
txt_text_005.body = 'Fedora Modularity'
txt_text_005.materials.append(mat_black)
txt_text_005.use_path_clamp = True
txt_text_005.bevel_resolution = 0
txt_text_005.align_x = 'CENTER'
txt_text_004 = bpy.data.curves.new('Text.004', 'FONT')
txt_text_004.dimensions = '2D'
txt_text_004.body = 'But how to get a cutting-edge runtime for the front-end\nalong with a stable database?'
txt_text_004.materials.append(mat_black_text_cutting_edge)
txt_text_004.use_path_clamp = True
txt_text_004.bevel_resolution = 0
txt_text_004.align_x = 'CENTER'
txt_text_003 = bpy.data.curves.new('Text.003', 'FONT')
txt_text_003.dimensions = '2D'
txt_text_003.body = 'Fedora Modularity'
txt_text_003.materials.append(mat_black)
txt_text_003.use_path_clamp = True
txt_text_003.bevel_resolution = 0
txt_text_003.align_x = 'CENTER'
txt_text_002 = bpy.data.curves.new('Text.002', 'FONT')
txt_text_002.dimensions = '2D'
txt_text_002.body = 'Fedora Modularity'
txt_text_002.materials.append(mat_white)
txt_text_002.use_path_clamp = True
txt_text_002.bevel_resolution = 0
txt_text_002.align_x = 'CENTER'
txt_text_001 = bpy.data.curves.new('Text.001', 'FONT')
txt_text_001.dimensions = '2D'
txt_text_001.body = 'Fedora Modularity'
txt_text_001.materials.append(mat_white)
txt_text_001.use_path_clamp = True
txt_text_001.bevel_resolution = 0
txt_text_001.align_x = 'CENTER'
txt_text = bpy.data.curves.new('Text', 'FONT')
txt_text.dimensions = '2D'
txt_text.body = 'Fedora Modularity'
txt_text.materials.append(mat_white)
txt_text.use_path_clamp = True
txt_text.bevel_resolution = 0
txt_text.align_x = 'CENTER'

# ---- objects
ob_text_instead_of_monolythic_001 = bpy.data.objects.new('text-instead-of-monolythic.001', txt_text_034)
ob_text_module_title_004 = bpy.data.objects.new('text-module-title.004', txt_text_033)
ob_text_module_title_003 = bpy.data.objects.new('text-module-title.003', txt_text_032)
ob_text_module_title_002 = bpy.data.objects.new('text-module-title.002', txt_text_031)
ob_text_module_title_001 = bpy.data.objects.new('text-module-title.001', txt_text_030)
ob_text_module_title = bpy.data.objects.new('text-module-title', txt_text_029)
ob_plane_019 = bpy.data.objects.new('Plane.019', me_plane_027)
ob_text_017 = bpy.data.objects.new('Text.017', txt_text_028)
ob_plane_018 = bpy.data.objects.new('Plane.018', me_plane_026)
ob_plane_017 = bpy.data.objects.new('Plane.017', me_plane_025)
ob_plane_016 = bpy.data.objects.new('Plane.016', me_plane_024)
ob_text_016 = bpy.data.objects.new('Text.016', txt_text_027)
ob_plane_015 = bpy.data.objects.new('Plane.015', me_plane_023)
ob_text_cutting_edge_001 = bpy.data.objects.new('text-cutting-edge.001', txt_text_025)
ob_text_instead_of_monolythic = bpy.data.objects.new('text-instead-of-monolythic', txt_text_024)
ob_mod_logo_blue_bg = bpy.data.objects.new('mod-logo-blue-bg', me_mod_logo_blue_bg)
ob_mod_logo_white_bg = bpy.data.objects.new('mod-logo-white-bg', me_mod_logo_white_bg)
ob_text_distro_types = bpy.data.objects.new('text-distro-types', txt_text_023)
ob_text_one_goal = bpy.data.objects.new('text-one-goal', txt_text_022)
ob_plane_014 = bpy.data.objects.new('Plane.014', me_plane_020)
ob_text_015 = bpy.data.objects.new('Text.015', txt_text_020)
ob_text_014 = bpy.data.objects.new('Text.014', txt_text_019)
ob_plane_013 = bpy.data.objects.new('Plane.013', me_plane_019)
ob_text_stable_distro_description = bpy.data.objects.new('text-stable-distro-description', txt_text_017)
ob_text_fast_distro_description = bpy.data.objects.new('text-fast-distro-description', txt_text_016)
ob_plane_012 = bpy.data.objects.new('Plane.012', me_plane_017)
ob_text_013 = bpy.data.objects.new('Text.013', txt_text_015)
ob_plane_011 = bpy.data.objects.new('Plane.011', me_plane_016)
ob_text_012 = bpy.data.objects.new('Text.012', txt_text_014)
ob_text_011 = bpy.data.objects.new('Text.011', txt_text_013)
ob_plane_010 = bpy.data.objects.new('Plane.010', me_plane_015)
ob_plane_009 = bpy.data.objects.new('Plane.009', me_plane_014)
ob_text_010 = bpy.data.objects.new('Text.010', txt_text_012)
ob_text_009 = bpy.data.objects.new('Text.009', txt_text_010)
ob_plane_008 = bpy.data.objects.new('Plane.008', me_plane_012)
ob_plane_007 = bpy.data.objects.new('Plane.007', me_plane_011)
ob_text_008 = bpy.data.objects.new('Text.008', txt_text_009)
ob_text_007 = bpy.data.objects.new('Text.007', txt_text_008)
ob_plane_006 = bpy.data.objects.new('Plane.006', me_plane_010)
ob_text_006 = bpy.data.objects.new('Text.006', txt_text_007)
ob_plane_005 = bpy.data.objects.new('Plane.005', me_plane_009)
ob_plane_004 = bpy.data.objects.new('Plane.004', me_plane_008)
ob_text_005 = bpy.data.objects.new('Text.005', txt_text_006)
ob_plane_003 = bpy.data.objects.new('Plane.003', me_plane_005)
ob_text_004 = bpy.data.objects.new('Text.004', txt_text_005)
ob_text_cutting_edge = bpy.data.objects.new('text-cutting-edge', txt_text_004)
ob_background = bpy.data.objects.new('Background', me_plane_004)
ob_text_003 = bpy.data.objects.new('Text.003', txt_text_003)
ob_plane_002 = bpy.data.objects.new('Plane.002', me_plane_003)
ob_text_002 = bpy.data.objects.new('Text.002', txt_text_002)
ob_text_001 = bpy.data.objects.new('Text.001', txt_text_001)
ob_text = bpy.data.objects.new('Text', txt_text)
ob_plane_001 = bpy.data.objects.new('Plane.001', me_plane_002)
ob_plane = bpy.data.objects.new('Plane', me_plane_001)
ob_camera = bpy.data.objects.new('Camera', cam_camera)

# ---- transforms, parenting, visibility, modifiers, constraints
ob_text_instead_of_monolythic_001.location = (0.006731, -9.762, 0.09349)
ob_text_instead_of_monolythic_001.scale = (1.223, 1.223, 1.223)
ob_text_instead_of_monolythic_001.lineart.crease_threshold = 0.0
ob_text_module_title_004.location = (8.955, 6.016, 0.01)
ob_text_module_title_004.scale = (0.5947, 0.5947, 0.5947)
ob_text_module_title_004.lineart.crease_threshold = 0.0
ob_text_module_title_003.location = (8.955, 0.886, 0.01)
ob_text_module_title_003.scale = (0.5947, 0.5947, 0.5947)
ob_text_module_title_003.lineart.crease_threshold = 0.0
ob_text_module_title_002.location = (-0.1653, 0.8979, 0.01)
ob_text_module_title_002.scale = (0.5947, 0.5947, 0.5947)
ob_text_module_title_002.lineart.crease_threshold = 0.0
ob_text_module_title_001.location = (-0.1644, 6.173, 0.01)
ob_text_module_title_001.scale = (0.5947, 0.5947, 0.5947)
ob_text_module_title_001.lineart.crease_threshold = 0.0
ob_text_module_title.location = (-9.451, 2.713, 0.01)
ob_text_module_title.scale = (0.5947, 0.5947, 0.5947)
ob_text_module_title.lineart.crease_threshold = 0.0
ob_plane_019.location = (-0.1538, -0.5472, 0.0)
ob_plane_019.scale = (0.81, 0.5876, 1.0)
ob_plane_019.lineart.crease_threshold = 0.0
ob_text_017.location = (-0.3119, -2.006, 0.02)
ob_text_017.scale = (0.5947, 0.5947, 0.5947)
ob_text_017.lineart.crease_threshold = 0.0
ob_plane_018.location = (-0.1696, -1.843, 0.01)
ob_plane_018.scale = (0.7517, 0.928, 0.928)
ob_plane_018.lineart.crease_threshold = 0.0
ob_plane_017.location = (-0.1807, 4.561, 0.0)
ob_plane_017.scale = (0.81, 0.587, 1.0)
ob_plane_017.lineart.crease_threshold = 0.0
ob_plane_016.location = (-0.1972, 3.311, 0.01)
ob_plane_016.scale = (0.7517, 0.928, 0.928)
ob_plane_016.lineart.crease_threshold = 0.0
ob_text_016.location = (-0.3333, 3.147, 0.02)
ob_text_016.scale = (0.5947, 0.5947, 0.5947)
ob_text_016.lineart.crease_threshold = 0.0
ob_plane_015.location = (-9.387, 2.081, 0.0)
ob_plane_015.scale = (0.81, 0.399, 1.0)
ob_plane_015.lineart.crease_threshold = 0.0
ob_text_cutting_edge_001.location = (0.006731, -4.794, 0.09349)
ob_text_cutting_edge_001.scale = (1.223, 1.223, 1.223)
ob_text_cutting_edge_001.lineart.crease_threshold = 0.0
ob_text_instead_of_monolythic.location = (0.006731, -9.948, 0.09349)
ob_text_instead_of_monolythic.scale = (1.223, 1.223, 1.223)
ob_text_instead_of_monolythic.lineart.crease_threshold = 0.0
ob_mod_logo_blue_bg.location = (-29.3, -1.849, 0.2)
ob_mod_logo_blue_bg.scale = (4.704, 4.704, 4.704)
ob_mod_logo_blue_bg.lineart.crease_threshold = 0.0
ob_mod_logo_white_bg.location = (0.008125, 12.22, 0.2027)
ob_mod_logo_white_bg.scale = (5.143, 5.143, 5.143)
ob_mod_logo_white_bg.lineart.crease_threshold = 0.0
ob_text_distro_types.location = (0.006731, 11.19, 0.09349)
ob_text_distro_types.scale = (1.223, 1.223, 1.223)
ob_text_distro_types.lineart.crease_threshold = 0.0
ob_text_one_goal.location = (-0.01321, 11.39, 0.09349)
ob_text_one_goal.scale = (1.223, 1.223, 1.223)
ob_text_one_goal.lineart.crease_threshold = 0.0
ob_plane_014.location = (8.913, -1.826, 0.01)
ob_plane_014.scale = (0.7517, 0.928, 0.928)
ob_plane_014.lineart.crease_threshold = 0.0
ob_text_015.location = (8.771, -1.989, 0.02)
ob_text_015.scale = (0.5947, 0.5947, 0.5947)
ob_text_015.lineart.crease_threshold = 0.0
ob_text_014.location = (8.812, 3.144, 0.02)
ob_text_014.scale = (0.5947, 0.5947, 0.5947)
ob_text_014.lineart.crease_threshold = 0.0
ob_plane_013.location = (8.955, 3.307, 0.01)
ob_plane_013.scale = (0.7517, 0.928, 0.928)
ob_plane_013.lineart.crease_threshold = 0.0
ob_text_stable_distro_description.location = (6.912, -20.02, 0.09349)
ob_text_stable_distro_description.scale = (1.18, 1.18, 1.18)
ob_text_stable_distro_description.lineart.crease_threshold = 0.0
ob_text_fast_distro_description.location = (-6.895, -19.9, 0.09349)
ob_text_fast_distro_description.scale = (1.18, 1.18, 1.18)
ob_text_fast_distro_description.lineart.crease_threshold = 0.0
ob_plane_012.location = (8.945, -0.5524, 0.0)
ob_plane_012.scale = (0.81, 0.5876, 1.0)
ob_plane_012.lineart.crease_threshold = 0.0
ob_text_013.location = (6.816, 8.804, 0.01)
ob_text_013.scale = (0.5947, 0.5947, 0.5947)
ob_text_013.lineart.crease_threshold = 0.0
ob_plane_011.location = (-0.1927, -0.187, 0.01)
ob_plane_011.scale = (0.7517, 0.928, 0.928)
ob_plane_011.lineart.crease_threshold = 0.0
ob_text_012.location = (-0.335, -0.3501, 0.02)
ob_text_012.scale = (0.5947, 0.5947, 0.5947)
ob_text_012.lineart.crease_threshold = 0.0
ob_text_011.location = (8.784, -0.3978, 0.02)
ob_text_011.scale = (0.5947, 0.5947, 0.5947)
ob_text_011.lineart.crease_threshold = 0.0
ob_plane_010.location = (8.927, -0.2347, 0.01)
ob_plane_010.scale = (0.7517, 0.928, 0.928)
ob_plane_010.lineart.crease_threshold = 0.0
ob_plane_009.location = (6.932, -12.63, 0.01)
ob_plane_009.scale = (0.8352, 0.928, 0.928)
ob_plane_009.lineart.crease_threshold = 0.0
ob_text_010.location = (6.79, -12.79, 0.02)
ob_text_010.scale = (0.5947, 0.5947, 0.5947)
ob_text_010.lineart.crease_threshold = 0.0
ob_text_009.location = (-9.498, 1.451, 0.02)
ob_text_009.scale = (0.5947, 0.5947, 0.5947)
ob_text_009.lineart.crease_threshold = 0.0
ob_plane_008.location = (-9.356, 1.614, 0.01)
ob_plane_008.scale = (0.7517, 0.928, 0.928)
ob_plane_008.lineart.crease_threshold = 0.0
ob_plane_007.location = (8.955, 4.898, 0.01)
ob_plane_007.scale = (0.7517, 0.928, 0.928)
ob_plane_007.lineart.crease_threshold = 0.0
ob_text_008.location = (8.812, 4.735, 0.02)
ob_text_008.scale = (0.5947, 0.5947, 0.5947)
ob_text_008.lineart.crease_threshold = 0.0
ob_text_007.location = (-0.3527, 4.804, 0.02)
ob_text_007.scale = (0.5947, 0.5947, 0.5947)
ob_text_007.lineart.crease_threshold = 0.0
ob_plane_006.location = (-0.2156, 4.967, 0.01)
ob_plane_006.scale = (0.7517, 0.928, 0.928)
ob_plane_006.lineart.crease_threshold = 0.0
ob_text_006.location = (-7.033, 8.81, 0.01)
ob_text_006.scale = (0.5947, 0.5947, 0.5947)
ob_text_006.lineart.crease_threshold = 0.0
ob_plane_005.location = (8.955, 4.609, 0.0)
ob_plane_005.scale = (0.81, 0.587, 1.0)
ob_plane_005.lineart.crease_threshold = 0.0
ob_plane_004.location = (-29.66, 14.09, 0.0002913)
ob_plane_004.lineart.crease_threshold = 0.0
ob_text_005.location = (-29.6, 13.94, 0.1003)
ob_text_005.scale = (0.5947, 0.5947, 0.5947)
ob_text_005.lineart.crease_threshold = 0.0
ob_plane_003.location = (-22.27, 16.89, 0.0002913)
ob_plane_003.lineart.crease_threshold = 0.0
ob_text_004.location = (-22.2, 16.77, 0.09592)
ob_text_004.scale = (0.5947, 0.5947, 0.5947)
ob_text_004.lineart.crease_threshold = 0.0
ob_text_cutting_edge.location = (0.006731, -19.85, 0.09349)
ob_text_cutting_edge.scale = (1.223, 1.223, 1.223)
ob_text_cutting_edge.lineart.crease_threshold = 0.0
ob_background.location = (0.0, 0.0, -0.1)
ob_background.scale = (14.66, 8.245, 8.245)
ob_background.hide_select = True
ob_background.lineart.crease_threshold = 0.0
ob_text_003.location = (-22.2, 19.75, 0.09592)
ob_text_003.scale = (0.5947, 0.5947, 0.5947)
ob_text_003.lineart.crease_threshold = 0.0
ob_plane_002.location = (-22.27, 19.87, 0.0002913)
ob_plane_002.lineart.crease_threshold = 0.0
ob_text_002.location = (-29.6, 16.73, 0.1003)
ob_text_002.scale = (0.5947, 0.5947, 0.5947)
ob_text_002.lineart.crease_threshold = 0.0
ob_text_001.location = (-29.6, 22.55, 0.09592)
ob_text_001.scale = (0.5947, 0.5947, 0.5947)
ob_text_001.lineart.crease_threshold = 0.0
ob_text.location = (-29.6, 19.75, 0.09592)
ob_text.scale = (0.5947, 0.5947, 0.5947)
ob_text.lineart.crease_threshold = 0.0
ob_plane_001.location = (-29.66, 19.87, 0.0002913)
ob_plane_001.lineart.crease_threshold = 0.0
ob_plane.location = (-29.66, 16.88, 0.0002913)
ob_plane.lineart.crease_threshold = 0.0
ob_camera.location = (0.0, 0.0, 31.89)
ob_camera.lock_rotations_4d = False
ob_camera.empty_display_type = 'ARROWS'
ob_camera.color = (0.0, 0.0, 0.0, 0.0)
ob_camera.hide_viewport = True
ob_camera.hide_select = True
ob_camera.display_type = 'WIRE'
ob_camera.lineart.crease_threshold = 0.0

# ---- collection membership
col_collection_1.objects.link(ob_text_instead_of_monolythic_001)
col_collection_1.objects.link(ob_text_module_title_004)
col_collection_1.objects.link(ob_text_module_title_003)
col_collection_1.objects.link(ob_text_module_title_002)
col_collection_1.objects.link(ob_text_module_title_001)
col_collection_1.objects.link(ob_text_module_title)
col_collection_1.objects.link(ob_plane_019)
col_collection_1.objects.link(ob_text_017)
col_collection_1.objects.link(ob_plane_018)
col_collection_1.objects.link(ob_plane_017)
col_collection_1.objects.link(ob_plane_016)
col_collection_1.objects.link(ob_text_016)
col_collection_1.objects.link(ob_plane_015)
col_collection_1.objects.link(ob_text_cutting_edge_001)
col_collection_1.objects.link(ob_text_instead_of_monolythic)
col_collection_1.objects.link(ob_mod_logo_blue_bg)
col_collection_1.objects.link(ob_mod_logo_white_bg)
col_collection_1.objects.link(ob_text_distro_types)
col_collection_1.objects.link(ob_text_one_goal)
col_collection_1.objects.link(ob_plane_014)
col_collection_1.objects.link(ob_text_015)
col_collection_1.objects.link(ob_text_014)
col_collection_1.objects.link(ob_plane_013)
col_collection_1.objects.link(ob_text_stable_distro_description)
col_collection_1.objects.link(ob_text_fast_distro_description)
col_collection_1.objects.link(ob_plane_012)
col_collection_1.objects.link(ob_text_013)
col_collection_1.objects.link(ob_plane_011)
col_collection_1.objects.link(ob_text_012)
col_collection_1.objects.link(ob_text_011)
col_collection_1.objects.link(ob_plane_010)
col_collection_1.objects.link(ob_plane_009)
col_collection_1.objects.link(ob_text_010)
col_collection_1.objects.link(ob_text_009)
col_collection_1.objects.link(ob_plane_008)
col_collection_1.objects.link(ob_plane_007)
col_collection_1.objects.link(ob_text_008)
col_collection_1.objects.link(ob_text_007)
col_collection_1.objects.link(ob_plane_006)
col_collection_1.objects.link(ob_text_006)
col_collection_1.objects.link(ob_plane_005)
col_collection_1.objects.link(ob_plane_004)
col_collection_1.objects.link(ob_text_005)
col_collection_1.objects.link(ob_plane_003)
col_collection_1.objects.link(ob_text_004)
col_collection_1.objects.link(ob_text_cutting_edge)
col_collection_1.objects.link(ob_background)
col_collection_1.objects.link(ob_text_003)
col_collection_1.objects.link(ob_plane_002)
col_collection_1.objects.link(ob_text_002)
col_collection_1.objects.link(ob_text_001)
col_collection_1.objects.link(ob_text)
col_collection_1.objects.link(ob_plane_001)
col_collection_1.objects.link(ob_plane)
col_collection_1.objects.link(ob_camera)

# ---- scene / render settings (as saved in the file)
scene.camera = ob_camera
scene.frame_start = 1; scene.frame_end = 1540; scene.frame_set(1174)
scene.render.engine = 'BLENDER_EEVEE_NEXT'
scene.render.image_settings.file_format = 'FFMPEG'
scene.render.resolution_percentage = 20
scene.render.fps = 30
scene.render.dither_intensity = 0.0
scene.render.use_simplify = True
scene.render.simplify_subdivision = 2
scene.render.simplify_subdivision_render = 2
scene.cycles.use_denoising = False
scene.cycles.samples = 128
scene.cycles.sampling_pattern = 'TABULATED_SOBOL'
scene.cycles.light_sampling_threshold = 0.0
scene.cycles.use_adaptive_sampling = False
scene.cycles.use_light_tree = False
scene.cycles.blur_glossy = 0.0
scene.cycles.sample_clamp_indirect = 0.0
scene.view_settings.view_transform = 'Standard'
bpy.context.view_layer.update()

# ---- added for rendering (the .blend has no usable light): sun
light_auto_sun = bpy.data.lights.new('AutoSun', 'SUN')
light_auto_sun.energy = 3.0
light_auto_sun.angle = 0.0523599
ob_auto_sun = bpy.data.objects.new('AutoSun', light_auto_sun)
scene.collection.objects.link(ob_auto_sun)
ob_auto_sun.rotation_euler = (0.872665, 0.174533, 0.523599)
bpy.context.view_layer.update()
